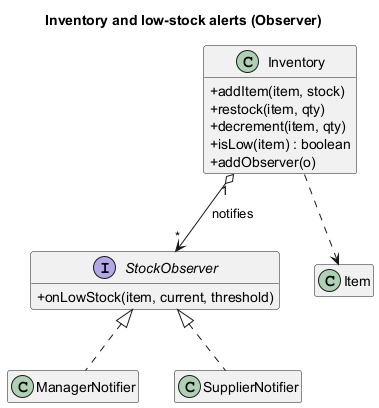

The diagram above was rendered by PlantUML. Its source (embedded in the PNG):
@startuml class-inventory
title Inventory and low-stock alerts (Observer)
hide empty members
skinparam classAttributeIconSize 0

interface StockObserver {
  + onLowStock(item, current, threshold)
}
class Inventory {
  + addItem(item, stock)
  + restock(item, qty)
  + decrement(item, qty)
  + isLow(item) : boolean
  + addObserver(o)
}
class ManagerNotifier
class SupplierNotifier
class Item

StockObserver <|.. ManagerNotifier
StockObserver <|.. SupplierNotifier
Inventory "1" o--> "*" StockObserver : notifies
Inventory ..> Item
@enduml